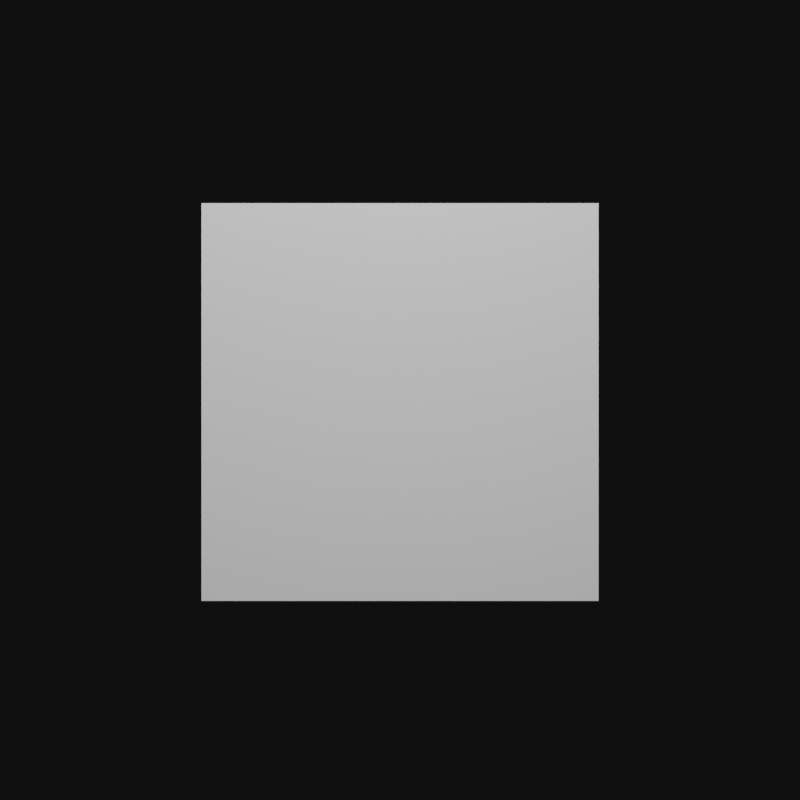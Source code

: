 # Source: Back.blend  (saved by Blender 2.80.75; exported with 4.5.12 LTS)
import bpy
from mathutils import Matrix  # noqa: F401  (used for matrix-valued properties, if any)

bpy.ops.wm.read_factory_settings(use_empty=True)
scene = bpy.context.scene
scene.name = 'Scene'

# ---- collections
col_back = bpy.data.collections.new('Back'); scene.collection.children.link(col_back)
col_scene = bpy.data.collections.new('Scene'); scene.collection.children.link(col_scene)

# ---- materials (node trees are filled in below, after node groups)
mat_material = bpy.data.materials.new('Material')
mat_material.alpha_threshold = 0.0
mat_material.line_color = (0.0, 0.0, 0.0, 1.0)

# ---- material node trees
mat_material.use_nodes = True; mat_material.node_tree.nodes.clear()
_N = mat_material.node_tree.nodes; _L = mat_material.node_tree.links
n0 = _N.new('ShaderNodeOutputMaterial'); n0.name = 'Material Output'; n0.location = (300, 300)
n1 = _N.new('ShaderNodeBsdfPrincipled'); n1.name = 'Principled BSDF'; n1.location = (10, 300)
n1.distribution = 'GGX'
n1.subsurface_method = 'BURLEY'
n1.inputs[2].default_value = 0.4
n1.inputs[3].default_value = 1.45
n1.inputs[13].default_value = 1.0
n1.inputs[14].default_value = (0.8, 0.8, 0.8, 1.0)
n1.inputs[27].default_value = (0.0, 0.0, 0.0, 1.0)
n1.inputs[28].default_value = 1.0
_L.new(n1.outputs[0], n0.inputs[0])
n0.is_active_output = True

# ---- world
world_world = bpy.data.worlds.new('World'); scene.world = world_world
world_world.use_nodes = True; world_world.node_tree.nodes.clear()
_N = world_world.node_tree.nodes; _L = world_world.node_tree.links
n0 = _N.new('ShaderNodeOutputWorld'); n0.name = 'World Output'; n0.location = (300, 300)
n1 = _N.new('ShaderNodeBackground'); n1.name = 'Background'; n1.location = (10, 300)
n1.inputs[0].default_value = (0.004896, 0.004896, 0.004896, 1.0)
_L.new(n1.outputs[0], n0.inputs[0])
n0.is_active_output = True
world_world.color = (0.05088, 0.05088, 0.05088)
world_world.use_sun_shadow = False
world_world.sun_shadow_jitter_overblur = 0.0

# ---- cameras
cam_camera = bpy.data.cameras.new('Camera')
cam_camera.type = 'ORTHO'
cam_camera.clip_end = 100.0
cam_camera.ortho_scale = 2.0

# ---- lights
light_point_001 = bpy.data.lights.new('Point.001', 'AREA')
light_point_001.transmission_factor = 0.0
light_point_001.energy = 15.71
light_point_001.shadow_soft_size = 3.0
light_point_001.shadow_maximum_resolution = 0.006
light_point_001.use_absolute_resolution = True
light_point_001.shape = 'RECTANGLE'
light_point_001.size = 3.0
light_point_001.size_y = 2.0
light_point = bpy.data.lights.new('Point', 'AREA')
light_point.transmission_factor = 0.0
light_point.energy = 157.1
light_point.shadow_soft_size = 1.7
light_point.shadow_maximum_resolution = 0.006
light_point.use_absolute_resolution = True
light_point.shape = 'RECTANGLE'
light_point.size = 1.7
light_point.size_y = 0.3

# ---- meshes
me_cube_003 = bpy.data.meshes.new('Cube.003')
me_cube_003.from_pydata([(-0.4963, -0.5023, -0.713), (0.4963, -0.5023, -0.713), (-0.4963, 0.4921, -0.713), (0.4963, 0.4921, -0.713), (0.4963, 0.4921, -0.01702), (-0.4963, 0.4921, -0.01702), (0.4963, -0.5023, -0.01702), (-0.4963, -0.5023, -0.01702)], [], [(6, 4, 3, 1), (7, 6, 1, 0), (5, 7, 0, 2), (0, 1, 3, 2), (7, 5, 4, 6), (4, 5, 2, 3)])
_uv = me_cube_003.uv_layers.new(name='UVMap')
_uv.uv.foreach_set('vector', [1.0, 0.0, 1.0, 1.0, 1.0, 1.0, 1.0, 0.0, 0.0, 0.0, 1.0, 0.0, 1.0, 0.0, 0.0, 0.0, 0.0, 1.0, 0.0, 0.0, 0.0, 0.0, 0.0, 1.0, 0.0, 0.0, 1.0, 0.0, 1.0, 1.0, 0.0, 1.0, 0.0, 0.0, 0.0, 1.0, 1.0, 1.0, 1.0, 0.0, 1.0, 1.0, 0.0, 1.0, 0.0, 1.0, 1.0, 1.0])
me_cube_003.materials.append(mat_material)
me_cube_003.use_remesh_preserve_volume = False
me_cube_003.use_remesh_preserve_attributes = False
me_cube_003.use_mirror_vertex_groups = False
me_cube_003.update()

# ---- objects
ob_back = bpy.data.objects.new('Back', me_cube_003)
ob_point_001 = bpy.data.objects.new('Point.001', light_point_001)
ob_point = bpy.data.objects.new('Point', light_point)
ob_camera = bpy.data.objects.new('Camera', cam_camera)

# ---- transforms, parenting, visibility, modifiers, constraints
ob_back.location = (0.0, 0.0, 0.0)
ob_back.lock_rotations_4d = False
ob_back.empty_display_type = 'ARROWS'
ob_back.lineart.crease_threshold = 0.0
_m = ob_back.modifiers.new('Bevel', 'BEVEL')
_m.width = 0.45
_m.width_pct = 0.45
_m.segments = 12
_m.limit_method = 'WEIGHT'
_m.profile = 0.6453
_m.mark_sharp = True
_m.harden_normals = True
_m.miter_outer = 'MITER_PATCH'
ob_point_001.location = (0.0, 0.0, 1.485)
ob_point_001.lineart.crease_threshold = 0.0
ob_point.location = (-1.79e-16, 2.535, 0.3182)
ob_point.rotation_euler = (-1.453, -2.205e-16, 1.959e-16)
ob_point.lineart.crease_threshold = 0.0
ob_camera.location = (0.0, 0.0, 3.0)
ob_camera.lock_rotations_4d = False
ob_camera.empty_display_type = 'ARROWS'
ob_camera.color = (0.0, 0.0, 0.0, 0.0)
ob_camera.display_type = 'WIRE'
ob_camera.lineart.crease_threshold = 0.0

# ---- collection membership
col_back.objects.link(ob_back)
col_scene.objects.link(ob_point_001)
col_scene.objects.link(ob_point)
col_scene.objects.link(ob_camera)

# ---- scene / render settings (as saved in the file)
scene.camera = ob_camera
scene.frame_start = 1; scene.frame_end = 1; scene.frame_set(1)
scene.render.engine = 'CYCLES'
scene.render.resolution_x = 64
scene.render.resolution_y = 64
scene.render.film_transparent = True
scene.render.use_persistent_data = True
scene.cycles.feature_set = 'EXPERIMENTAL'
scene.cycles.samples = 128
scene.cycles.sampling_pattern = 'TABULATED_SOBOL'
scene.cycles.use_adaptive_sampling = False
scene.cycles.use_light_tree = False
scene.eevee.use_gtao = True
scene.eevee.use_raytracing = True
scene.view_settings.view_transform = 'Filmic'
bpy.context.view_layer.update()
